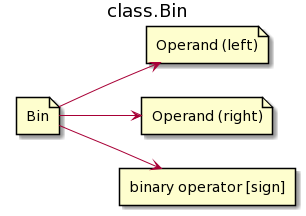

The diagram above was rendered by PlantUML. Its source (embedded in the PNG):
@startuml
left to right direction
title class.Bin

file Bin
file "Operand (left)" as Operand1
file "Operand (right)" as Operand2
rectangle "binary operator [sign]" as Operator

Bin-->Operand1
Bin-->Operand2
Bin-->Operator
@enduml